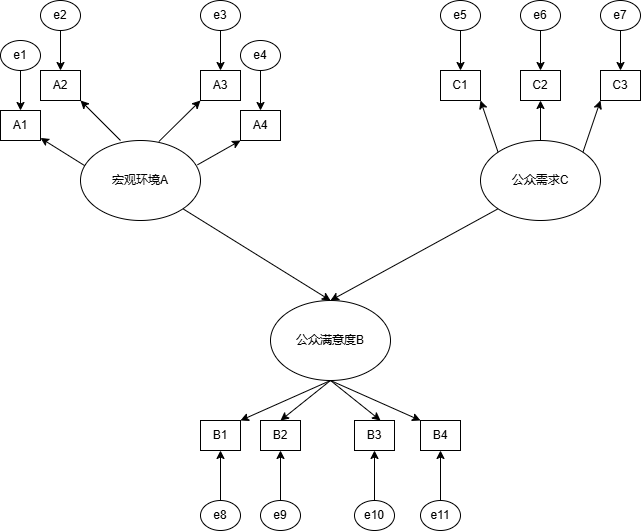

The diagram above was exported from draw.io. Its source (the exported page's mxGraphModel, read from the mxfile embedded in the PNG):
<mxGraphModel dx="1213" dy="770" grid="1" gridSize="10" guides="1" tooltips="1" connect="1" arrows="1" fold="1" page="1" pageScale="1" pageWidth="827" pageHeight="1169" math="0" shadow="0">
  <root>
    <mxCell id="0" />
    <mxCell id="1" parent="0" />
    <mxCell id="lXrDgoXfqhClKIdtWSlS-4" value="" style="endArrow=classic;html=1;rounded=0;exitX=0.042;exitY=0.321;exitDx=0;exitDy=0;exitPerimeter=0;" edge="1" parent="1" source="lXrDgoXfqhClKIdtWSlS-5" target="lXrDgoXfqhClKIdtWSlS-8">
      <mxGeometry width="50" height="50" relative="1" as="geometry">
        <mxPoint x="120" y="340" as="sourcePoint" />
        <mxPoint x="100" y="320" as="targetPoint" />
      </mxGeometry>
    </mxCell>
    <mxCell id="lXrDgoXfqhClKIdtWSlS-5" value="宏观环境A" style="ellipse;whiteSpace=wrap;html=1;" vertex="1" parent="1">
      <mxGeometry x="120" y="320" width="120" height="80" as="geometry" />
    </mxCell>
    <mxCell id="lXrDgoXfqhClKIdtWSlS-6" value="公众需求C" style="ellipse;whiteSpace=wrap;html=1;" vertex="1" parent="1">
      <mxGeometry x="520" y="320" width="120" height="80" as="geometry" />
    </mxCell>
    <mxCell id="lXrDgoXfqhClKIdtWSlS-7" value="公众满意度B" style="ellipse;whiteSpace=wrap;html=1;" vertex="1" parent="1">
      <mxGeometry x="310" y="480" width="120" height="80" as="geometry" />
    </mxCell>
    <mxCell id="lXrDgoXfqhClKIdtWSlS-8" value="A1" style="rounded=0;whiteSpace=wrap;html=1;" vertex="1" parent="1">
      <mxGeometry x="40" y="290" width="40" height="30" as="geometry" />
    </mxCell>
    <mxCell id="lXrDgoXfqhClKIdtWSlS-9" value="" style="endArrow=classic;html=1;rounded=0;" edge="1" parent="1">
      <mxGeometry width="50" height="50" relative="1" as="geometry">
        <mxPoint x="160" y="320" as="sourcePoint" />
        <mxPoint x="120" y="280" as="targetPoint" />
      </mxGeometry>
    </mxCell>
    <mxCell id="lXrDgoXfqhClKIdtWSlS-10" value="A2" style="rounded=0;whiteSpace=wrap;html=1;" vertex="1" parent="1">
      <mxGeometry x="80" y="250" width="40" height="30" as="geometry" />
    </mxCell>
    <mxCell id="lXrDgoXfqhClKIdtWSlS-11" value="" style="endArrow=classic;html=1;rounded=0;exitX=0.653;exitY=0.013;exitDx=0;exitDy=0;exitPerimeter=0;" edge="1" parent="1" source="lXrDgoXfqhClKIdtWSlS-5">
      <mxGeometry width="50" height="50" relative="1" as="geometry">
        <mxPoint x="390" y="420" as="sourcePoint" />
        <mxPoint x="240" y="280" as="targetPoint" />
      </mxGeometry>
    </mxCell>
    <mxCell id="lXrDgoXfqhClKIdtWSlS-12" value="A3" style="rounded=0;whiteSpace=wrap;html=1;" vertex="1" parent="1">
      <mxGeometry x="240" y="250" width="40" height="30" as="geometry" />
    </mxCell>
    <mxCell id="lXrDgoXfqhClKIdtWSlS-13" value="" style="endArrow=classic;html=1;rounded=0;exitX=0.975;exitY=0.304;exitDx=0;exitDy=0;exitPerimeter=0;" edge="1" parent="1" source="lXrDgoXfqhClKIdtWSlS-5">
      <mxGeometry width="50" height="50" relative="1" as="geometry">
        <mxPoint x="390" y="420" as="sourcePoint" />
        <mxPoint x="280" y="320" as="targetPoint" />
      </mxGeometry>
    </mxCell>
    <mxCell id="lXrDgoXfqhClKIdtWSlS-14" value="A4" style="rounded=0;whiteSpace=wrap;html=1;" vertex="1" parent="1">
      <mxGeometry x="280" y="290" width="40" height="30" as="geometry" />
    </mxCell>
    <mxCell id="lXrDgoXfqhClKIdtWSlS-24" value="" style="endArrow=classic;html=1;rounded=0;exitX=0;exitY=0;exitDx=0;exitDy=0;" edge="1" parent="1" source="lXrDgoXfqhClKIdtWSlS-6">
      <mxGeometry width="50" height="50" relative="1" as="geometry">
        <mxPoint x="390" y="420" as="sourcePoint" />
        <mxPoint x="520" y="280" as="targetPoint" />
      </mxGeometry>
    </mxCell>
    <mxCell id="lXrDgoXfqhClKIdtWSlS-26" value="" style="endArrow=classic;html=1;rounded=0;exitX=0.5;exitY=0;exitDx=0;exitDy=0;" edge="1" parent="1" source="lXrDgoXfqhClKIdtWSlS-6">
      <mxGeometry width="50" height="50" relative="1" as="geometry">
        <mxPoint x="390" y="420" as="sourcePoint" />
        <mxPoint x="580" y="280" as="targetPoint" />
      </mxGeometry>
    </mxCell>
    <mxCell id="lXrDgoXfqhClKIdtWSlS-27" value="" style="endArrow=classic;html=1;rounded=0;exitX=1;exitY=0;exitDx=0;exitDy=0;" edge="1" parent="1" source="lXrDgoXfqhClKIdtWSlS-6">
      <mxGeometry width="50" height="50" relative="1" as="geometry">
        <mxPoint x="390" y="420" as="sourcePoint" />
        <mxPoint x="640" y="280" as="targetPoint" />
      </mxGeometry>
    </mxCell>
    <mxCell id="lXrDgoXfqhClKIdtWSlS-28" value="C1" style="rounded=0;whiteSpace=wrap;html=1;" vertex="1" parent="1">
      <mxGeometry x="480" y="250" width="40" height="30" as="geometry" />
    </mxCell>
    <mxCell id="lXrDgoXfqhClKIdtWSlS-29" value="C2" style="rounded=0;whiteSpace=wrap;html=1;" vertex="1" parent="1">
      <mxGeometry x="560" y="250" width="40" height="30" as="geometry" />
    </mxCell>
    <mxCell id="lXrDgoXfqhClKIdtWSlS-30" value="C3" style="rounded=0;whiteSpace=wrap;html=1;" vertex="1" parent="1">
      <mxGeometry x="640" y="250" width="40" height="30" as="geometry" />
    </mxCell>
    <mxCell id="lXrDgoXfqhClKIdtWSlS-31" value="" style="endArrow=classic;html=1;rounded=0;exitX=1;exitY=1;exitDx=0;exitDy=0;entryX=0.5;entryY=0;entryDx=0;entryDy=0;" edge="1" parent="1" source="lXrDgoXfqhClKIdtWSlS-5" target="lXrDgoXfqhClKIdtWSlS-7">
      <mxGeometry width="50" height="50" relative="1" as="geometry">
        <mxPoint x="390" y="420" as="sourcePoint" />
        <mxPoint x="440" y="370" as="targetPoint" />
      </mxGeometry>
    </mxCell>
    <mxCell id="lXrDgoXfqhClKIdtWSlS-32" value="" style="endArrow=classic;html=1;rounded=0;exitX=0;exitY=1;exitDx=0;exitDy=0;entryX=0.5;entryY=0;entryDx=0;entryDy=0;" edge="1" parent="1" source="lXrDgoXfqhClKIdtWSlS-6" target="lXrDgoXfqhClKIdtWSlS-7">
      <mxGeometry width="50" height="50" relative="1" as="geometry">
        <mxPoint x="390" y="420" as="sourcePoint" />
        <mxPoint x="440" y="370" as="targetPoint" />
      </mxGeometry>
    </mxCell>
    <mxCell id="lXrDgoXfqhClKIdtWSlS-33" value="" style="endArrow=classic;html=1;rounded=0;exitX=0.5;exitY=1;exitDx=0;exitDy=0;" edge="1" parent="1" source="lXrDgoXfqhClKIdtWSlS-7">
      <mxGeometry width="50" height="50" relative="1" as="geometry">
        <mxPoint x="390" y="720" as="sourcePoint" />
        <mxPoint x="280" y="600" as="targetPoint" />
      </mxGeometry>
    </mxCell>
    <mxCell id="lXrDgoXfqhClKIdtWSlS-34" value="" style="endArrow=classic;html=1;rounded=0;" edge="1" parent="1">
      <mxGeometry width="50" height="50" relative="1" as="geometry">
        <mxPoint x="370" y="560" as="sourcePoint" />
        <mxPoint x="320" y="600" as="targetPoint" />
      </mxGeometry>
    </mxCell>
    <mxCell id="lXrDgoXfqhClKIdtWSlS-36" value="" style="endArrow=classic;html=1;rounded=0;" edge="1" parent="1">
      <mxGeometry width="50" height="50" relative="1" as="geometry">
        <mxPoint x="370" y="560" as="sourcePoint" />
        <mxPoint x="420" y="600" as="targetPoint" />
      </mxGeometry>
    </mxCell>
    <mxCell id="lXrDgoXfqhClKIdtWSlS-37" value="" style="endArrow=classic;html=1;rounded=0;" edge="1" parent="1">
      <mxGeometry width="50" height="50" relative="1" as="geometry">
        <mxPoint x="370" y="560" as="sourcePoint" />
        <mxPoint x="460" y="600" as="targetPoint" />
      </mxGeometry>
    </mxCell>
    <mxCell id="lXrDgoXfqhClKIdtWSlS-38" value="B1" style="rounded=0;whiteSpace=wrap;html=1;" vertex="1" parent="1">
      <mxGeometry x="240" y="600" width="40" height="30" as="geometry" />
    </mxCell>
    <mxCell id="lXrDgoXfqhClKIdtWSlS-39" value="B2" style="rounded=0;whiteSpace=wrap;html=1;" vertex="1" parent="1">
      <mxGeometry x="300" y="600" width="40" height="30" as="geometry" />
    </mxCell>
    <mxCell id="lXrDgoXfqhClKIdtWSlS-40" value="B3" style="rounded=0;whiteSpace=wrap;html=1;" vertex="1" parent="1">
      <mxGeometry x="394" y="600" width="40" height="30" as="geometry" />
    </mxCell>
    <mxCell id="lXrDgoXfqhClKIdtWSlS-41" value="B4" style="rounded=0;whiteSpace=wrap;html=1;" vertex="1" parent="1">
      <mxGeometry x="460" y="600" width="40" height="30" as="geometry" />
    </mxCell>
    <mxCell id="lXrDgoXfqhClKIdtWSlS-43" value="e1" style="ellipse;whiteSpace=wrap;html=1;" vertex="1" parent="1">
      <mxGeometry x="40" y="220" width="40" height="30" as="geometry" />
    </mxCell>
    <mxCell id="lXrDgoXfqhClKIdtWSlS-44" value="" style="endArrow=classic;html=1;rounded=0;exitX=0.5;exitY=1;exitDx=0;exitDy=0;" edge="1" parent="1" source="lXrDgoXfqhClKIdtWSlS-43">
      <mxGeometry width="50" height="50" relative="1" as="geometry">
        <mxPoint x="-160" y="240" as="sourcePoint" />
        <mxPoint x="60" y="290" as="targetPoint" />
      </mxGeometry>
    </mxCell>
    <mxCell id="lXrDgoXfqhClKIdtWSlS-45" value="e2" style="ellipse;whiteSpace=wrap;html=1;" vertex="1" parent="1">
      <mxGeometry x="80" y="180" width="40" height="30" as="geometry" />
    </mxCell>
    <mxCell id="lXrDgoXfqhClKIdtWSlS-46" value="" style="endArrow=classic;html=1;rounded=0;exitX=0.5;exitY=1;exitDx=0;exitDy=0;" edge="1" parent="1" source="lXrDgoXfqhClKIdtWSlS-45">
      <mxGeometry width="50" height="50" relative="1" as="geometry">
        <mxPoint x="-120" y="200" as="sourcePoint" />
        <mxPoint x="100" y="250" as="targetPoint" />
      </mxGeometry>
    </mxCell>
    <mxCell id="lXrDgoXfqhClKIdtWSlS-47" value="e3" style="ellipse;whiteSpace=wrap;html=1;" vertex="1" parent="1">
      <mxGeometry x="240" y="180" width="40" height="30" as="geometry" />
    </mxCell>
    <mxCell id="lXrDgoXfqhClKIdtWSlS-48" value="" style="endArrow=classic;html=1;rounded=0;exitX=0.5;exitY=1;exitDx=0;exitDy=0;" edge="1" parent="1" source="lXrDgoXfqhClKIdtWSlS-47">
      <mxGeometry width="50" height="50" relative="1" as="geometry">
        <mxPoint x="40" y="200" as="sourcePoint" />
        <mxPoint x="260" y="250" as="targetPoint" />
      </mxGeometry>
    </mxCell>
    <mxCell id="lXrDgoXfqhClKIdtWSlS-49" value="e4" style="ellipse;whiteSpace=wrap;html=1;" vertex="1" parent="1">
      <mxGeometry x="280" y="220" width="40" height="30" as="geometry" />
    </mxCell>
    <mxCell id="lXrDgoXfqhClKIdtWSlS-50" value="" style="endArrow=classic;html=1;rounded=0;exitX=0.5;exitY=1;exitDx=0;exitDy=0;" edge="1" parent="1" source="lXrDgoXfqhClKIdtWSlS-49">
      <mxGeometry width="50" height="50" relative="1" as="geometry">
        <mxPoint x="80" y="240" as="sourcePoint" />
        <mxPoint x="300" y="290" as="targetPoint" />
      </mxGeometry>
    </mxCell>
    <mxCell id="lXrDgoXfqhClKIdtWSlS-51" value="e5" style="ellipse;whiteSpace=wrap;html=1;" vertex="1" parent="1">
      <mxGeometry x="480" y="180" width="40" height="30" as="geometry" />
    </mxCell>
    <mxCell id="lXrDgoXfqhClKIdtWSlS-52" value="" style="endArrow=classic;html=1;rounded=0;exitX=0.5;exitY=1;exitDx=0;exitDy=0;" edge="1" parent="1" source="lXrDgoXfqhClKIdtWSlS-51">
      <mxGeometry width="50" height="50" relative="1" as="geometry">
        <mxPoint x="280" y="200" as="sourcePoint" />
        <mxPoint x="500" y="250" as="targetPoint" />
      </mxGeometry>
    </mxCell>
    <mxCell id="lXrDgoXfqhClKIdtWSlS-53" value="e6" style="ellipse;whiteSpace=wrap;html=1;" vertex="1" parent="1">
      <mxGeometry x="560" y="180" width="40" height="30" as="geometry" />
    </mxCell>
    <mxCell id="lXrDgoXfqhClKIdtWSlS-54" value="" style="endArrow=classic;html=1;rounded=0;exitX=0.5;exitY=1;exitDx=0;exitDy=0;" edge="1" parent="1" source="lXrDgoXfqhClKIdtWSlS-53">
      <mxGeometry width="50" height="50" relative="1" as="geometry">
        <mxPoint x="360" y="200" as="sourcePoint" />
        <mxPoint x="580" y="250" as="targetPoint" />
      </mxGeometry>
    </mxCell>
    <mxCell id="lXrDgoXfqhClKIdtWSlS-55" value="e7" style="ellipse;whiteSpace=wrap;html=1;" vertex="1" parent="1">
      <mxGeometry x="640" y="180" width="40" height="30" as="geometry" />
    </mxCell>
    <mxCell id="lXrDgoXfqhClKIdtWSlS-56" value="" style="endArrow=classic;html=1;rounded=0;exitX=0.5;exitY=1;exitDx=0;exitDy=0;" edge="1" parent="1" source="lXrDgoXfqhClKIdtWSlS-55">
      <mxGeometry width="50" height="50" relative="1" as="geometry">
        <mxPoint x="440" y="200" as="sourcePoint" />
        <mxPoint x="660" y="250" as="targetPoint" />
      </mxGeometry>
    </mxCell>
    <mxCell id="lXrDgoXfqhClKIdtWSlS-59" value="e8" style="ellipse;whiteSpace=wrap;html=1;" vertex="1" parent="1">
      <mxGeometry x="240" y="680" width="40" height="30" as="geometry" />
    </mxCell>
    <mxCell id="lXrDgoXfqhClKIdtWSlS-60" value="" style="endArrow=classic;html=1;rounded=0;exitX=0.5;exitY=0;exitDx=0;exitDy=0;entryX=0.5;entryY=1;entryDx=0;entryDy=0;" edge="1" parent="1" source="lXrDgoXfqhClKIdtWSlS-59" target="lXrDgoXfqhClKIdtWSlS-38">
      <mxGeometry width="50" height="50" relative="1" as="geometry">
        <mxPoint x="390" y="460" as="sourcePoint" />
        <mxPoint x="440" y="410" as="targetPoint" />
      </mxGeometry>
    </mxCell>
    <mxCell id="lXrDgoXfqhClKIdtWSlS-61" value="e9" style="ellipse;whiteSpace=wrap;html=1;" vertex="1" parent="1">
      <mxGeometry x="300" y="680" width="40" height="30" as="geometry" />
    </mxCell>
    <mxCell id="lXrDgoXfqhClKIdtWSlS-62" value="" style="endArrow=classic;html=1;rounded=0;exitX=0.5;exitY=0;exitDx=0;exitDy=0;entryX=0.5;entryY=1;entryDx=0;entryDy=0;" edge="1" parent="1" source="lXrDgoXfqhClKIdtWSlS-61">
      <mxGeometry width="50" height="50" relative="1" as="geometry">
        <mxPoint x="450" y="460" as="sourcePoint" />
        <mxPoint x="320" y="630" as="targetPoint" />
      </mxGeometry>
    </mxCell>
    <mxCell id="lXrDgoXfqhClKIdtWSlS-63" value="e10" style="ellipse;whiteSpace=wrap;html=1;" vertex="1" parent="1">
      <mxGeometry x="394" y="680" width="40" height="30" as="geometry" />
    </mxCell>
    <mxCell id="lXrDgoXfqhClKIdtWSlS-64" value="" style="endArrow=classic;html=1;rounded=0;exitX=0.5;exitY=0;exitDx=0;exitDy=0;entryX=0.5;entryY=1;entryDx=0;entryDy=0;" edge="1" parent="1" source="lXrDgoXfqhClKIdtWSlS-63">
      <mxGeometry width="50" height="50" relative="1" as="geometry">
        <mxPoint x="544" y="460" as="sourcePoint" />
        <mxPoint x="414" y="630" as="targetPoint" />
      </mxGeometry>
    </mxCell>
    <mxCell id="lXrDgoXfqhClKIdtWSlS-65" value="e11" style="ellipse;whiteSpace=wrap;html=1;" vertex="1" parent="1">
      <mxGeometry x="460" y="680" width="40" height="30" as="geometry" />
    </mxCell>
    <mxCell id="lXrDgoXfqhClKIdtWSlS-66" value="" style="endArrow=classic;html=1;rounded=0;exitX=0.5;exitY=0;exitDx=0;exitDy=0;entryX=0.5;entryY=1;entryDx=0;entryDy=0;" edge="1" parent="1" source="lXrDgoXfqhClKIdtWSlS-65">
      <mxGeometry width="50" height="50" relative="1" as="geometry">
        <mxPoint x="610" y="460" as="sourcePoint" />
        <mxPoint x="480" y="630" as="targetPoint" />
      </mxGeometry>
    </mxCell>
  </root>
</mxGraphModel>